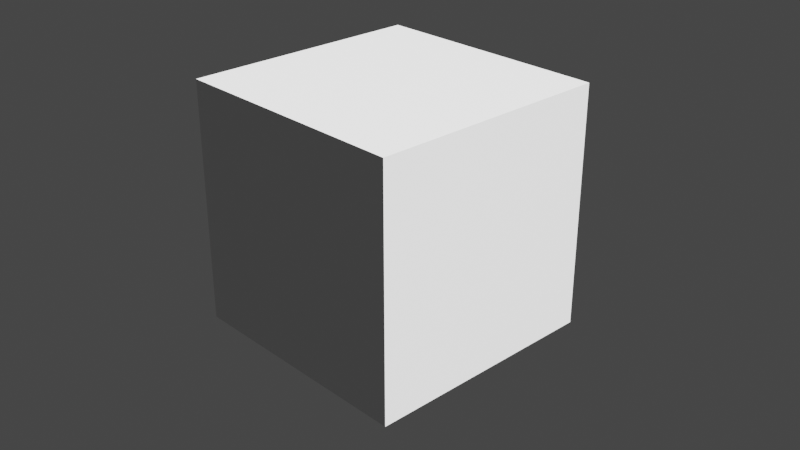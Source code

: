 # Source: vertex_colors.blend  (saved by Blender 2.80.35; exported with 4.5.12 LTS)
import bpy
from mathutils import Matrix  # noqa: F401  (used for matrix-valued properties, if any)

bpy.ops.wm.read_factory_settings(use_empty=True)
scene = bpy.context.scene
scene.name = 'Scene'

# ---- collections
col_collection = bpy.data.collections.new('Collection'); scene.collection.children.link(col_collection)

# ---- materials (node trees are filled in below, after node groups)
mat_material = bpy.data.materials.new('Material')
mat_material.alpha_threshold = 0.0
mat_material.roughness = 0.5
mat_material.line_color = (0.0, 0.0, 0.0, 1.0)

# ---- material node trees
mat_material.use_nodes = True; mat_material.node_tree.nodes.clear()
_N = mat_material.node_tree.nodes; _L = mat_material.node_tree.links
n0 = _N.new('ShaderNodeOutputMaterial'); n0.name = 'Material Output'; n0.location = (300, 300)
n1 = _N.new('ShaderNodeBsdfPrincipled'); n1.name = 'Principled BSDF'; n1.location = (10, 300)
n1.distribution = 'GGX'
n1.subsurface_method = 'BURLEY'
n1.inputs[3].default_value = 1.45
_L.new(n1.outputs[0], n0.inputs[0])
n0.is_active_output = True

# ---- world
world_world = bpy.data.worlds.new('World'); scene.world = world_world
world_world.color = (0.05088, 0.05088, 0.05088)
world_world.use_sun_shadow = False
world_world.sun_shadow_jitter_overblur = 0.0

# ---- cameras
cam_camera = bpy.data.cameras.new('Camera')
cam_camera.clip_end = 100.0
cam_camera.ortho_scale = 7.314
cam_camera.dof.focus_distance = 0.0
cam_camera.dof.aperture_fstop = 128.0

# ---- lights
light_light = bpy.data.lights.new('Light', 'SUN')
light_light.transmission_factor = 0.0
light_light.cutoff_distance = 30.0
light_light.angle = 0.1993
light_light.shadow_buffer_clip_start = 1.001
light_light.shadow_soft_size = 0.1
light_light.shadow_cascade_max_distance = 1000.0

# ---- meshes
me_cube = bpy.data.meshes.new('Cube')
me_cube.from_pydata([(1.0, 1.0, 1.0), (1.0, 1.0, -1.0), (1.0, -1.0, 1.0), (1.0, -1.0, -1.0), (-1.0, 1.0, 1.0), (-1.0, 1.0, -1.0), (-1.0, -1.0, 1.0), (-1.0, -1.0, -1.0)], [], [(0, 4, 6, 2), (3, 2, 6, 7), (7, 6, 4, 5), (5, 1, 3, 7), (1, 0, 2, 3), (5, 4, 0, 1)])
_uv = me_cube.uv_layers.new(name='UVMap')
_uv.uv.foreach_set('vector', [0.375, 0.0, 0.625, 0.0, 0.625, 0.25, 0.375, 0.25, 0.375, 0.25, 0.625, 0.25, 0.625, 0.5, 0.375, 0.5, 0.375, 0.5, 0.625, 0.5, 0.625, 0.75, 0.375, 0.75, 0.375, 0.75, 0.625, 0.75, 0.625, 1.0, 0.375, 1.0, 0.125, 0.5, 0.375, 0.5, 0.375, 0.75, 0.125, 0.75, 0.625, 0.5, 0.875, 0.5, 0.875, 0.75, 0.625, 0.75])
_ca = me_cube.color_attributes.new('Col', 'BYTE_COLOR', 'CORNER')
_ca.data.foreach_set('color', [0.03434, 1.0, 0.005182, 1.0, 1.0, 0.0003035, 0.02956, 1.0, 1.0, 0.09759, 0.1221, 1.0, 0.03071, 1.0, 0.0, 1.0, 0.003677, 0.003035, 1.0, 1.0, 0.03071, 1.0, 0.0, 1.0, 1.0, 0.09759, 0.1221, 1.0, 1.0, 1.0, 1.0, 1.0, 1.0, 1.0, 1.0, 1.0, 1.0, 0.09759, 0.1221, 1.0, 1.0, 0.0003035, 0.02956, 1.0, 1.0, 1.0, 1.0, 1.0, 1.0, 1.0, 1.0, 1.0, 0.002428, 0.0009106, 1.0, 1.0, 0.003677, 0.003035, 1.0, 1.0, 1.0, 1.0, 1.0, 1.0, 0.002428, 0.0009106, 1.0, 1.0, 0.03434, 1.0, 0.005182, 1.0, 0.03071, 1.0, 0.0, 1.0, 0.003677, 0.003035, 1.0, 1.0, 1.0, 1.0, 1.0, 1.0, 1.0, 0.0003035, 0.02956, 1.0, 0.03434, 1.0, 0.005182, 1.0, 0.002428, 0.0009106, 1.0, 1.0])
me_cube.materials.append(mat_material)
me_cube.use_remesh_preserve_volume = False
me_cube.use_remesh_preserve_attributes = False
me_cube.use_mirror_vertex_groups = False
me_cube.update()

# ---- objects
ob_cube = bpy.data.objects.new('Cube', me_cube)
ob_light = bpy.data.objects.new('Light', light_light)
ob_camera = bpy.data.objects.new('Camera', cam_camera)

# ---- transforms, parenting, visibility, modifiers, constraints
ob_cube.location = (0.0, 0.0, 0.0)
ob_cube.lock_rotations_4d = False
ob_cube.empty_display_type = 'ARROWS'
ob_cube.lineart.crease_threshold = 0.0
ob_light.location = (4.076, 1.005, 5.904)
ob_light.rotation_euler = (0.6503, 0.05522, 1.866)
ob_light.lock_rotations_4d = False
ob_light.empty_display_type = 'ARROWS'
ob_light.color = (0.0, 0.0, 0.0, 0.0)
ob_light.lineart.crease_threshold = 0.0
ob_camera.location = (5.581, -5.179, 3.631)
ob_camera.rotation_euler = (1.109, 0.0, 0.8149)
ob_camera.lock_rotations_4d = False
ob_camera.empty_display_type = 'ARROWS'
ob_camera.color = (0.0, 0.0, 0.0, 0.0)
ob_camera.display_type = 'WIRE'
ob_camera.lineart.crease_threshold = 0.0

# ---- collection membership
col_collection.objects.link(ob_cube)
col_collection.objects.link(ob_light)
col_collection.objects.link(ob_camera)

# ---- scene / render settings (as saved in the file)
scene.camera = ob_camera
scene.frame_start = 1; scene.frame_end = 250; scene.frame_set(1)
scene.render.engine = 'BLENDER_EEVEE_NEXT'
scene.render.motion_blur_shutter = 1.0
scene.cycles.use_denoising = False
scene.cycles.samples = 128
scene.cycles.sampling_pattern = 'TABULATED_SOBOL'
scene.cycles.use_adaptive_sampling = False
scene.cycles.use_light_tree = False
scene.view_settings.view_transform = 'Filmic'
bpy.context.view_layer.update()
